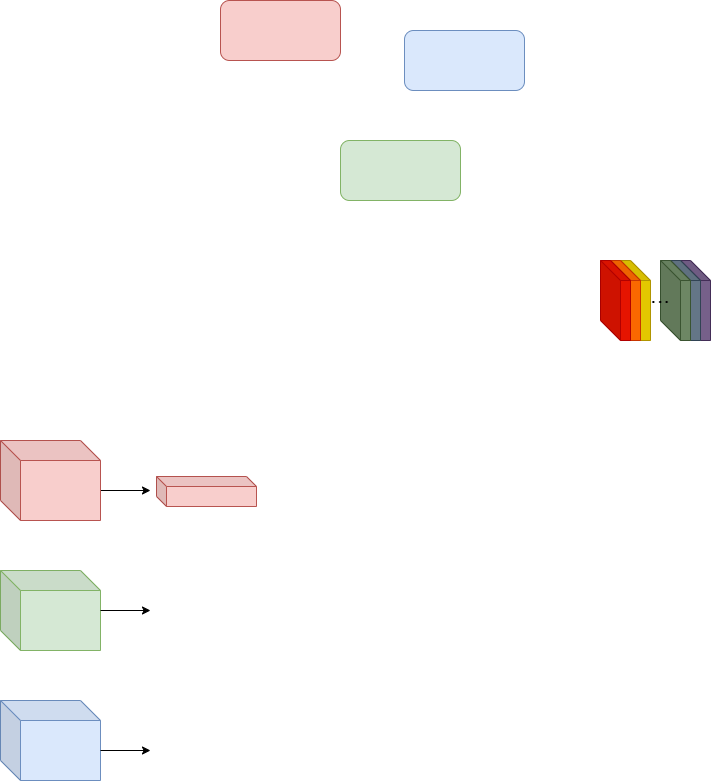

The diagram above was exported from draw.io. Its source (the exported page's mxGraphModel, read from the mxfile embedded in the PNG):
<mxGraphModel dx="1434" dy="772" grid="1" gridSize="10" guides="1" tooltips="1" connect="1" arrows="1" fold="1" page="1" pageScale="1" pageWidth="827" pageHeight="1169" math="0" shadow="0">
  <root>
    <mxCell id="0" />
    <mxCell id="1" parent="0" />
    <mxCell id="-HG8dhcyZj5N5Cw7C6Wl-12" value="" style="shape=cube;whiteSpace=wrap;html=1;boundedLbl=1;backgroundOutline=1;darkOpacity=0.05;darkOpacity2=0.1;fillColor=#76608a;fontColor=#ffffff;strokeColor=#432D57;" vertex="1" parent="1">
      <mxGeometry x="690" y="420" width="30" height="80" as="geometry" />
    </mxCell>
    <mxCell id="-HG8dhcyZj5N5Cw7C6Wl-11" value="" style="shape=cube;whiteSpace=wrap;html=1;boundedLbl=1;backgroundOutline=1;darkOpacity=0.05;darkOpacity2=0.1;fillColor=#647687;fontColor=#ffffff;strokeColor=#314354;" vertex="1" parent="1">
      <mxGeometry x="680" y="420" width="30" height="80" as="geometry" />
    </mxCell>
    <mxCell id="-HG8dhcyZj5N5Cw7C6Wl-10" value="" style="shape=cube;whiteSpace=wrap;html=1;boundedLbl=1;backgroundOutline=1;darkOpacity=0.05;darkOpacity2=0.1;fillColor=#6d8764;fontColor=#ffffff;strokeColor=#3A5431;" vertex="1" parent="1">
      <mxGeometry x="670" y="420" width="30" height="80" as="geometry" />
    </mxCell>
    <mxCell id="-HG8dhcyZj5N5Cw7C6Wl-2" value="" style="rounded=1;whiteSpace=wrap;html=1;fillColor=#f8cecc;strokeColor=#b85450;" vertex="1" parent="1">
      <mxGeometry x="230" y="160" width="120" height="60" as="geometry" />
    </mxCell>
    <mxCell id="-HG8dhcyZj5N5Cw7C6Wl-3" value="" style="rounded=1;whiteSpace=wrap;html=1;fillColor=#d5e8d4;strokeColor=#82b366;" vertex="1" parent="1">
      <mxGeometry x="350" y="300" width="120" height="60" as="geometry" />
    </mxCell>
    <mxCell id="-HG8dhcyZj5N5Cw7C6Wl-4" value="" style="rounded=1;whiteSpace=wrap;html=1;fillColor=#dae8fc;strokeColor=#6c8ebf;" vertex="1" parent="1">
      <mxGeometry x="414" y="190" width="120" height="60" as="geometry" />
    </mxCell>
    <mxCell id="-HG8dhcyZj5N5Cw7C6Wl-7" value="" style="shape=cube;whiteSpace=wrap;html=1;boundedLbl=1;backgroundOutline=1;darkOpacity=0.05;darkOpacity2=0.1;fillColor=#e3c800;fontColor=#000000;strokeColor=#B09500;" vertex="1" parent="1">
      <mxGeometry x="630" y="420" width="30" height="80" as="geometry" />
    </mxCell>
    <mxCell id="-HG8dhcyZj5N5Cw7C6Wl-6" value="" style="shape=cube;whiteSpace=wrap;html=1;boundedLbl=1;backgroundOutline=1;darkOpacity=0.05;darkOpacity2=0.1;fillColor=#fa6800;fontColor=#000000;strokeColor=#C73500;" vertex="1" parent="1">
      <mxGeometry x="620" y="420" width="30" height="80" as="geometry" />
    </mxCell>
    <mxCell id="-HG8dhcyZj5N5Cw7C6Wl-5" value="" style="shape=cube;whiteSpace=wrap;html=1;boundedLbl=1;backgroundOutline=1;darkOpacity=0.05;darkOpacity2=0.1;fillColor=#e51400;fontColor=#ffffff;strokeColor=#B20000;" vertex="1" parent="1">
      <mxGeometry x="610" y="420" width="30" height="80" as="geometry" />
    </mxCell>
    <mxCell id="-HG8dhcyZj5N5Cw7C6Wl-16" value="&lt;font style=&quot;font-size: 24px;&quot;&gt;...&lt;/font&gt;" style="text;strokeColor=none;align=center;fillColor=none;html=1;verticalAlign=middle;whiteSpace=wrap;rounded=0;" vertex="1" parent="1">
      <mxGeometry x="640" y="440" width="60" height="30" as="geometry" />
    </mxCell>
    <mxCell id="-HG8dhcyZj5N5Cw7C6Wl-21" style="edgeStyle=orthogonalEdgeStyle;rounded=0;orthogonalLoop=1;jettySize=auto;html=1;exitX=0;exitY=0;exitDx=100;exitDy=50;exitPerimeter=0;" edge="1" parent="1" source="-HG8dhcyZj5N5Cw7C6Wl-18">
      <mxGeometry relative="1" as="geometry">
        <mxPoint x="160" y="650" as="targetPoint" />
      </mxGeometry>
    </mxCell>
    <mxCell id="-HG8dhcyZj5N5Cw7C6Wl-18" value="" style="shape=cube;whiteSpace=wrap;html=1;boundedLbl=1;backgroundOutline=1;darkOpacity=0.05;darkOpacity2=0.1;fillColor=#f8cecc;strokeColor=#b85450;" vertex="1" parent="1">
      <mxGeometry x="10" y="600" width="100" height="80" as="geometry" />
    </mxCell>
    <mxCell id="-HG8dhcyZj5N5Cw7C6Wl-19" value="" style="shape=cube;whiteSpace=wrap;html=1;boundedLbl=1;backgroundOutline=1;darkOpacity=0.05;darkOpacity2=0.1;fillColor=#d5e8d4;strokeColor=#82b366;" vertex="1" parent="1">
      <mxGeometry x="10" y="730" width="100" height="80" as="geometry" />
    </mxCell>
    <mxCell id="-HG8dhcyZj5N5Cw7C6Wl-20" value="" style="shape=cube;whiteSpace=wrap;html=1;boundedLbl=1;backgroundOutline=1;darkOpacity=0.05;darkOpacity2=0.1;fillColor=#dae8fc;strokeColor=#6c8ebf;" vertex="1" parent="1">
      <mxGeometry x="10" y="860" width="100" height="80" as="geometry" />
    </mxCell>
    <mxCell id="-HG8dhcyZj5N5Cw7C6Wl-23" style="edgeStyle=orthogonalEdgeStyle;rounded=0;orthogonalLoop=1;jettySize=auto;html=1;" edge="1" parent="1" source="-HG8dhcyZj5N5Cw7C6Wl-19">
      <mxGeometry relative="1" as="geometry">
        <mxPoint x="160" y="770" as="targetPoint" />
        <mxPoint x="120" y="660" as="sourcePoint" />
      </mxGeometry>
    </mxCell>
    <mxCell id="-HG8dhcyZj5N5Cw7C6Wl-24" style="edgeStyle=orthogonalEdgeStyle;rounded=0;orthogonalLoop=1;jettySize=auto;html=1;exitX=0;exitY=0;exitDx=100;exitDy=50;exitPerimeter=0;" edge="1" parent="1" source="-HG8dhcyZj5N5Cw7C6Wl-20">
      <mxGeometry relative="1" as="geometry">
        <mxPoint x="160" y="910" as="targetPoint" />
        <mxPoint x="120" y="780" as="sourcePoint" />
      </mxGeometry>
    </mxCell>
    <mxCell id="-HG8dhcyZj5N5Cw7C6Wl-25" value="" style="shape=cube;whiteSpace=wrap;html=1;boundedLbl=1;backgroundOutline=1;darkOpacity=0.05;darkOpacity2=0.1;fillColor=#f8cecc;strokeColor=#b85450;size=10;" vertex="1" parent="1">
      <mxGeometry x="166" y="636" width="100" height="30" as="geometry" />
    </mxCell>
  </root>
</mxGraphModel>